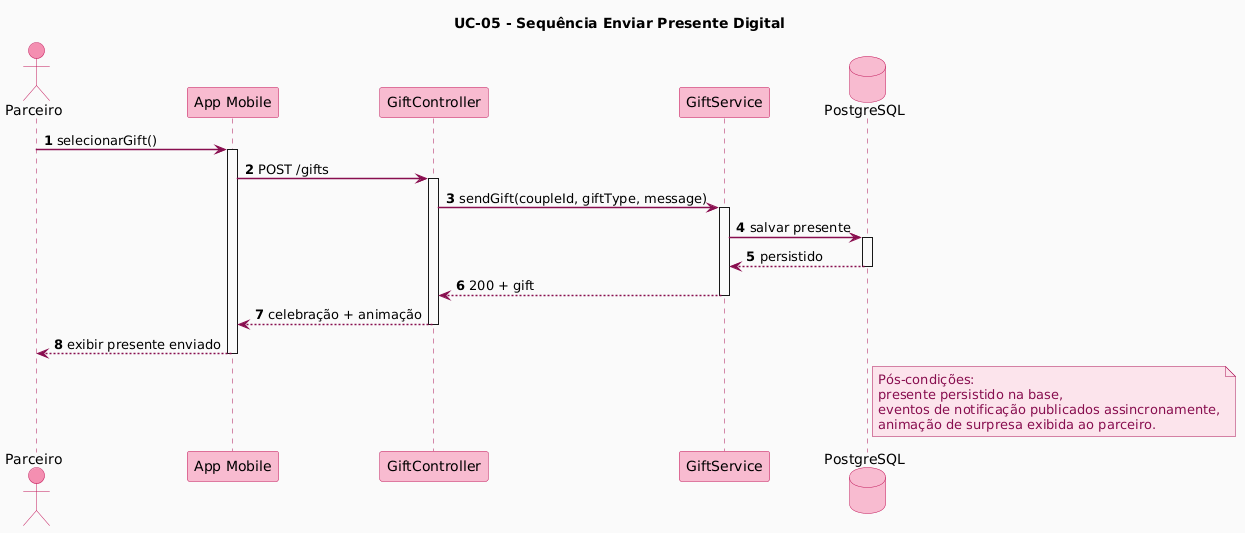

The diagram above was rendered by PlantUML. Its source (embedded in the PNG):
@startuml
title UC-05 - Sequência Enviar Presente Digital

skinparam backgroundColor #FAFAFA
skinparam shadowing false
skinparam sequenceArrowThickness 1.5
skinparam sequenceParticipantBorderColor #C2185B
skinparam sequenceParticipantBackgroundColor #F8BBD0
skinparam sequenceActorBorderColor #C2185B
skinparam sequenceActorBackgroundColor #F48FB1
skinparam sequenceLifeLineBorderColor #AD1457
skinparam sequenceArrowColor #880E4F
skinparam ArrowColor #880E4F
skinparam noteBorderColor #AD1457
skinparam noteBackgroundColor #FCE4EC
skinparam noteFontColor #880E4F
skinparam sequenceMessageFontColor #880E4F
skinparam databaseBorderColor #C2185B
skinparam databaseBackgroundColor #F8BBD0

autonumber

actor Parceiro
participant "App Mobile" as Mobile
participant "GiftController" as Controller
participant "GiftService" as GiftService
database "PostgreSQL" as DB

Parceiro -> Mobile : selecionarGift()
activate Mobile

Mobile -> Controller : POST /gifts
activate Controller

Controller -> GiftService : sendGift(coupleId, giftType, message)
activate GiftService

GiftService -> DB : salvar presente
activate DB
DB --> GiftService : persistido
deactivate DB

GiftService --> Controller : 200 + gift
deactivate GiftService

Controller --> Mobile : celebração + animação
deactivate Controller

Mobile --> Parceiro : exibir presente enviado
deactivate Mobile

note right of DB
  Pós-condições:
  presente persistido na base,
  eventos de notificação publicados assincronamente,
  animação de surpresa exibida ao parceiro.
end note
@enduml